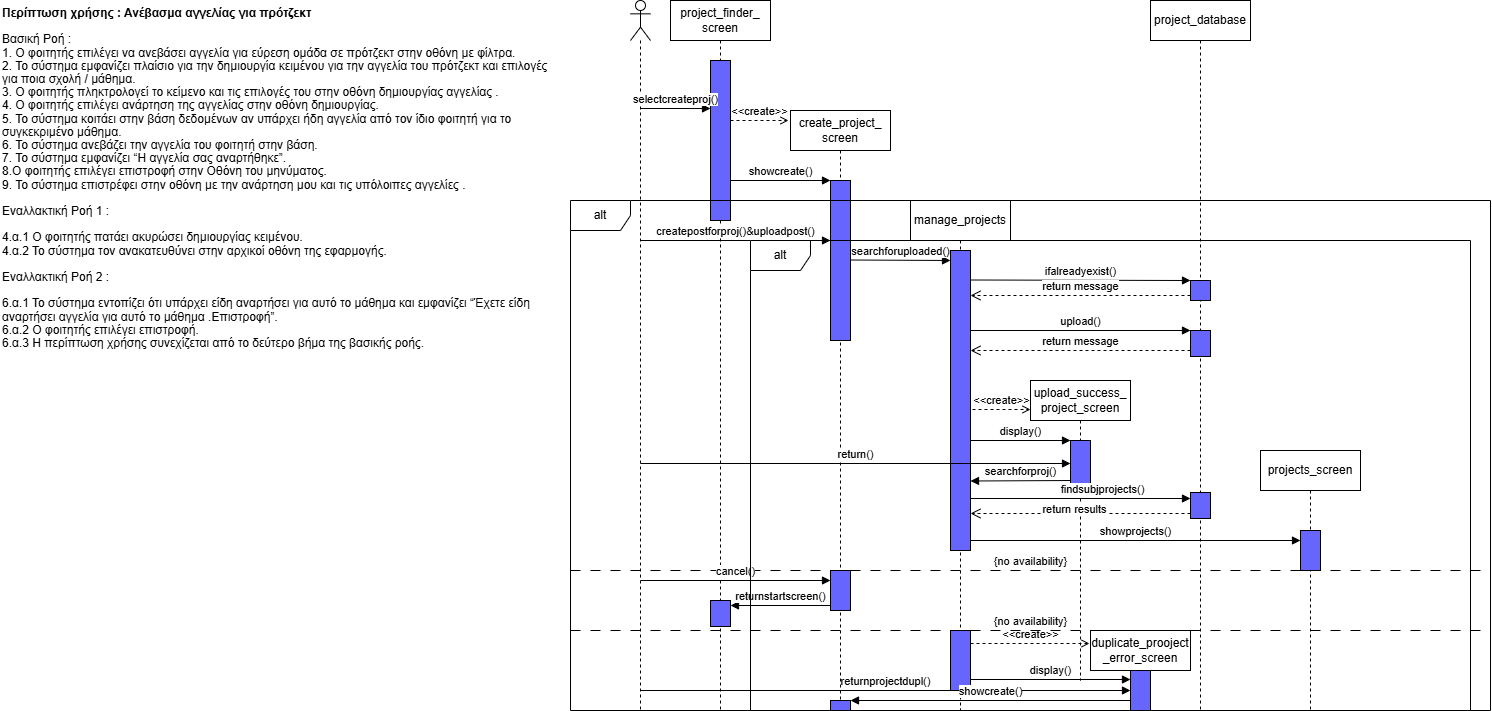

The diagram above was exported from draw.io. Its source (the exported page's mxGraphModel, read from the mxfile embedded in the PNG):
<mxGraphModel dx="2276" dy="791" grid="1" gridSize="10" guides="1" tooltips="1" connect="1" arrows="1" fold="1" page="1" pageScale="1" pageWidth="850" pageHeight="1100" math="0" shadow="0">
  <root>
    <mxCell id="0" />
    <mxCell id="1" parent="0" />
    <mxCell id="AAesBh5ojC_eatjd6MO4-1" value="" style="shape=umlLifeline;perimeter=lifelinePerimeter;whiteSpace=wrap;html=1;container=1;dropTarget=0;collapsible=0;recursiveResize=0;outlineConnect=0;portConstraint=eastwest;newEdgeStyle={&quot;curved&quot;:0,&quot;rounded&quot;:0};participant=umlActor;" parent="1" vertex="1">
      <mxGeometry x="70" y="130" width="20" height="710" as="geometry" />
    </mxCell>
    <mxCell id="AAesBh5ojC_eatjd6MO4-2" value="project_finder_&lt;div&gt;screen&lt;/div&gt;" style="shape=umlLifeline;perimeter=lifelinePerimeter;whiteSpace=wrap;html=1;container=1;dropTarget=0;collapsible=0;recursiveResize=0;outlineConnect=0;portConstraint=eastwest;newEdgeStyle={&quot;curved&quot;:0,&quot;rounded&quot;:0};" parent="1" vertex="1">
      <mxGeometry x="110" y="130" width="100" height="710" as="geometry" />
    </mxCell>
    <mxCell id="AAesBh5ojC_eatjd6MO4-14" value="" style="html=1;points=[[0,0,0,0,5],[0,1,0,0,-5],[1,0,0,0,5],[1,1,0,0,-5]];perimeter=orthogonalPerimeter;outlineConnect=0;targetShapes=umlLifeline;portConstraint=eastwest;newEdgeStyle={&quot;curved&quot;:0,&quot;rounded&quot;:0};fillColor=#6666FF;" parent="AAesBh5ojC_eatjd6MO4-2" vertex="1">
      <mxGeometry x="40" y="60" width="20" height="160" as="geometry" />
    </mxCell>
    <mxCell id="AAesBh5ojC_eatjd6MO4-41" value="" style="html=1;points=[[0,0,0,0,5],[0,1,0,0,-5],[1,0,0,0,5],[1,1,0,0,-5]];perimeter=orthogonalPerimeter;outlineConnect=0;targetShapes=umlLifeline;portConstraint=eastwest;newEdgeStyle={&quot;curved&quot;:0,&quot;rounded&quot;:0};fillColor=#6666FF;" parent="AAesBh5ojC_eatjd6MO4-2" vertex="1">
      <mxGeometry x="40" y="600" width="20" height="26" as="geometry" />
    </mxCell>
    <mxCell id="AAesBh5ojC_eatjd6MO4-3" value="create_project_&lt;div&gt;screen&lt;/div&gt;" style="shape=umlLifeline;perimeter=lifelinePerimeter;whiteSpace=wrap;html=1;container=1;dropTarget=0;collapsible=0;recursiveResize=0;outlineConnect=0;portConstraint=eastwest;newEdgeStyle={&quot;curved&quot;:0,&quot;rounded&quot;:0};" parent="1" vertex="1">
      <mxGeometry x="230" y="240" width="100" height="600" as="geometry" />
    </mxCell>
    <mxCell id="AAesBh5ojC_eatjd6MO4-17" value="" style="html=1;points=[[0,0,0,0,5],[0,1,0,0,-5],[1,0,0,0,5],[1,1,0,0,-5]];perimeter=orthogonalPerimeter;outlineConnect=0;targetShapes=umlLifeline;portConstraint=eastwest;newEdgeStyle={&quot;curved&quot;:0,&quot;rounded&quot;:0};fillColor=#6666FF;" parent="AAesBh5ojC_eatjd6MO4-3" vertex="1">
      <mxGeometry x="40" y="70" width="20" height="160" as="geometry" />
    </mxCell>
    <mxCell id="AAesBh5ojC_eatjd6MO4-4" value="manage_projects" style="shape=umlLifeline;perimeter=lifelinePerimeter;whiteSpace=wrap;html=1;container=1;dropTarget=0;collapsible=0;recursiveResize=0;outlineConnect=0;portConstraint=eastwest;newEdgeStyle={&quot;curved&quot;:0,&quot;rounded&quot;:0};" parent="1" vertex="1">
      <mxGeometry x="350" y="330" width="100" height="510" as="geometry" />
    </mxCell>
    <mxCell id="AAesBh5ojC_eatjd6MO4-5" value="" style="html=1;points=[[0,0,0,0,5],[0,1,0,0,-5],[1,0,0,0,5],[1,1,0,0,-5]];perimeter=orthogonalPerimeter;outlineConnect=0;targetShapes=umlLifeline;portConstraint=eastwest;newEdgeStyle={&quot;curved&quot;:0,&quot;rounded&quot;:0};fillColor=#6666FF;" parent="AAesBh5ojC_eatjd6MO4-4" vertex="1">
      <mxGeometry x="40" y="50" width="20" height="300" as="geometry" />
    </mxCell>
    <mxCell id="AAesBh5ojC_eatjd6MO4-6" value="upload_success_&lt;div&gt;project_screen&lt;/div&gt;" style="shape=umlLifeline;perimeter=lifelinePerimeter;whiteSpace=wrap;html=1;container=1;dropTarget=0;collapsible=0;recursiveResize=0;outlineConnect=0;portConstraint=eastwest;newEdgeStyle={&quot;curved&quot;:0,&quot;rounded&quot;:0};" parent="1" vertex="1">
      <mxGeometry x="470" y="510" width="100" height="300" as="geometry" />
    </mxCell>
    <mxCell id="AAesBh5ojC_eatjd6MO4-27" value="" style="html=1;points=[[0,0,0,0,5],[0,1,0,0,-5],[1,0,0,0,5],[1,1,0,0,-5]];perimeter=orthogonalPerimeter;outlineConnect=0;targetShapes=umlLifeline;portConstraint=eastwest;newEdgeStyle={&quot;curved&quot;:0,&quot;rounded&quot;:0};fillColor=#6666FF;" parent="AAesBh5ojC_eatjd6MO4-6" vertex="1">
      <mxGeometry x="40" y="60" width="20" height="50" as="geometry" />
    </mxCell>
    <mxCell id="AAesBh5ojC_eatjd6MO4-7" value="duplicate_prooject&lt;div&gt;_error_screen&lt;/div&gt;" style="shape=umlLifeline;perimeter=lifelinePerimeter;whiteSpace=wrap;html=1;container=1;dropTarget=0;collapsible=0;recursiveResize=0;outlineConnect=0;portConstraint=eastwest;newEdgeStyle={&quot;curved&quot;:0,&quot;rounded&quot;:0};" parent="1" vertex="1">
      <mxGeometry x="530" y="760" width="100" height="80" as="geometry" />
    </mxCell>
    <mxCell id="AAesBh5ojC_eatjd6MO4-8" value="project_database" style="shape=umlLifeline;perimeter=lifelinePerimeter;whiteSpace=wrap;html=1;container=1;dropTarget=0;collapsible=0;recursiveResize=0;outlineConnect=0;portConstraint=eastwest;newEdgeStyle={&quot;curved&quot;:0,&quot;rounded&quot;:0};" parent="1" vertex="1">
      <mxGeometry x="590" y="130" width="100" height="710" as="geometry" />
    </mxCell>
    <mxCell id="AAesBh5ojC_eatjd6MO4-9" value="" style="html=1;points=[[0,0,0,0,5],[0,1,0,0,-5],[1,0,0,0,5],[1,1,0,0,-5]];perimeter=orthogonalPerimeter;outlineConnect=0;targetShapes=umlLifeline;portConstraint=eastwest;newEdgeStyle={&quot;curved&quot;:0,&quot;rounded&quot;:0};fillColor=#6666FF;" parent="AAesBh5ojC_eatjd6MO4-8" vertex="1">
      <mxGeometry x="40" y="280" width="20" height="20" as="geometry" />
    </mxCell>
    <mxCell id="AAesBh5ojC_eatjd6MO4-12" value="" style="html=1;points=[[0,0,0,0,5],[0,1,0,0,-5],[1,0,0,0,5],[1,1,0,0,-5]];perimeter=orthogonalPerimeter;outlineConnect=0;targetShapes=umlLifeline;portConstraint=eastwest;newEdgeStyle={&quot;curved&quot;:0,&quot;rounded&quot;:0};fillColor=#6666FF;" parent="AAesBh5ojC_eatjd6MO4-8" vertex="1">
      <mxGeometry x="40" y="330" width="20" height="26" as="geometry" />
    </mxCell>
    <mxCell id="AAesBh5ojC_eatjd6MO4-30" value="" style="html=1;points=[[0,0,0,0,5],[0,1,0,0,-5],[1,0,0,0,5],[1,1,0,0,-5]];perimeter=orthogonalPerimeter;outlineConnect=0;targetShapes=umlLifeline;portConstraint=eastwest;newEdgeStyle={&quot;curved&quot;:0,&quot;rounded&quot;:0};fillColor=#6666FF;" parent="AAesBh5ojC_eatjd6MO4-8" vertex="1">
      <mxGeometry x="40" y="492" width="20" height="26" as="geometry" />
    </mxCell>
    <mxCell id="AAesBh5ojC_eatjd6MO4-31" value="findsubjprojects()" style="html=1;verticalAlign=bottom;endArrow=block;curved=0;rounded=0;" parent="AAesBh5ojC_eatjd6MO4-8" target="AAesBh5ojC_eatjd6MO4-30" edge="1">
      <mxGeometry x="0.2" width="80" relative="1" as="geometry">
        <mxPoint x="-180" y="498" as="sourcePoint" />
        <mxPoint x="-10" y="428" as="targetPoint" />
        <mxPoint as="offset" />
      </mxGeometry>
    </mxCell>
    <mxCell id="AAesBh5ojC_eatjd6MO4-32" value="return results" style="html=1;verticalAlign=bottom;endArrow=open;dashed=1;endSize=8;curved=0;rounded=0;exitX=0;exitY=1;exitDx=0;exitDy=-5;exitPerimeter=0;" parent="AAesBh5ojC_eatjd6MO4-8" source="AAesBh5ojC_eatjd6MO4-30" edge="1">
      <mxGeometry x="0.0571" y="5" relative="1" as="geometry">
        <mxPoint x="40" y="510" as="sourcePoint" />
        <mxPoint x="-180" y="513" as="targetPoint" />
        <mxPoint as="offset" />
      </mxGeometry>
    </mxCell>
    <mxCell id="AAesBh5ojC_eatjd6MO4-13" value="selectcreateproj()" style="html=1;verticalAlign=bottom;endArrow=block;curved=0;rounded=0;" parent="1" edge="1">
      <mxGeometry width="80" relative="1" as="geometry">
        <mxPoint x="80" y="238" as="sourcePoint" />
        <mxPoint x="150" y="238" as="targetPoint" />
      </mxGeometry>
    </mxCell>
    <mxCell id="AAesBh5ojC_eatjd6MO4-15" value="&amp;lt;&amp;lt;create&amp;gt;&amp;gt;" style="endArrow=open;html=1;rounded=0;align=center;verticalAlign=bottom;dashed=1;endFill=0;labelBackgroundColor=none;" parent="1" source="AAesBh5ojC_eatjd6MO4-14" edge="1">
      <mxGeometry relative="1" as="geometry">
        <mxPoint x="178" y="250" as="sourcePoint" />
        <mxPoint x="228" y="250" as="targetPoint" />
      </mxGeometry>
    </mxCell>
    <mxCell id="AAesBh5ojC_eatjd6MO4-16" value="showcreate()" style="html=1;verticalAlign=bottom;endArrow=block;curved=0;rounded=0;" parent="1" target="AAesBh5ojC_eatjd6MO4-17" edge="1">
      <mxGeometry width="80" relative="1" as="geometry">
        <mxPoint x="170" y="310" as="sourcePoint" />
        <mxPoint x="250" y="310" as="targetPoint" />
      </mxGeometry>
    </mxCell>
    <mxCell id="AAesBh5ojC_eatjd6MO4-18" value="createpostforproj()&amp;amp;uploadpost()" style="html=1;verticalAlign=bottom;endArrow=block;curved=0;rounded=0;" parent="1" target="AAesBh5ojC_eatjd6MO4-17" edge="1">
      <mxGeometry width="80" relative="1" as="geometry">
        <mxPoint x="80" y="370" as="sourcePoint" />
        <mxPoint x="150" y="370" as="targetPoint" />
      </mxGeometry>
    </mxCell>
    <mxCell id="AAesBh5ojC_eatjd6MO4-19" value="alt" style="shape=umlFrame;whiteSpace=wrap;html=1;pointerEvents=0;movable=0;resizable=0;rotatable=0;deletable=0;editable=0;locked=1;connectable=0;" parent="1" vertex="1">
      <mxGeometry x="10" y="330" width="920" height="510" as="geometry" />
    </mxCell>
    <mxCell id="AAesBh5ojC_eatjd6MO4-20" value="searchforuploaded()" style="html=1;verticalAlign=bottom;endArrow=block;curved=0;rounded=0;" parent="1" edge="1">
      <mxGeometry width="80" relative="1" as="geometry">
        <mxPoint x="290" y="389.5" as="sourcePoint" />
        <mxPoint x="390" y="390" as="targetPoint" />
      </mxGeometry>
    </mxCell>
    <mxCell id="AAesBh5ojC_eatjd6MO4-21" value="ifalreadyexist()" style="html=1;verticalAlign=bottom;endArrow=block;curved=0;rounded=0;" parent="1" edge="1">
      <mxGeometry width="80" relative="1" as="geometry">
        <mxPoint x="410" y="409.5" as="sourcePoint" />
        <mxPoint x="630" y="410" as="targetPoint" />
      </mxGeometry>
    </mxCell>
    <mxCell id="AAesBh5ojC_eatjd6MO4-22" value="return message" style="html=1;verticalAlign=bottom;endArrow=open;dashed=1;endSize=8;curved=0;rounded=0;exitX=0;exitY=1;exitDx=0;exitDy=-5;exitPerimeter=0;" parent="1" source="AAesBh5ojC_eatjd6MO4-9" target="AAesBh5ojC_eatjd6MO4-5" edge="1">
      <mxGeometry relative="1" as="geometry">
        <mxPoint x="430" y="420" as="sourcePoint" />
        <mxPoint x="350" y="420" as="targetPoint" />
      </mxGeometry>
    </mxCell>
    <mxCell id="AAesBh5ojC_eatjd6MO4-23" value="upload()" style="html=1;verticalAlign=bottom;endArrow=block;curved=0;rounded=0;" parent="1" edge="1">
      <mxGeometry width="80" relative="1" as="geometry">
        <mxPoint x="410" y="460" as="sourcePoint" />
        <mxPoint x="630" y="460" as="targetPoint" />
      </mxGeometry>
    </mxCell>
    <mxCell id="AAesBh5ojC_eatjd6MO4-24" value="return message" style="html=1;verticalAlign=bottom;endArrow=open;dashed=1;endSize=8;curved=0;rounded=0;" parent="1" edge="1">
      <mxGeometry relative="1" as="geometry">
        <mxPoint x="630" y="480" as="sourcePoint" />
        <mxPoint x="410" y="480" as="targetPoint" />
      </mxGeometry>
    </mxCell>
    <mxCell id="AAesBh5ojC_eatjd6MO4-25" value="&amp;lt;&amp;lt;create&amp;gt;&amp;gt;" style="endArrow=open;html=1;rounded=0;align=center;verticalAlign=bottom;dashed=1;endFill=0;labelBackgroundColor=none;" parent="1" edge="1">
      <mxGeometry relative="1" as="geometry">
        <mxPoint x="412" y="539" as="sourcePoint" />
        <mxPoint x="470" y="539" as="targetPoint" />
      </mxGeometry>
    </mxCell>
    <mxCell id="AAesBh5ojC_eatjd6MO4-26" value="display()" style="html=1;verticalAlign=bottom;endArrow=block;curved=0;rounded=0;" parent="1" edge="1">
      <mxGeometry width="80" relative="1" as="geometry">
        <mxPoint x="410" y="570" as="sourcePoint" />
        <mxPoint x="510" y="570" as="targetPoint" />
      </mxGeometry>
    </mxCell>
    <mxCell id="AAesBh5ojC_eatjd6MO4-28" value="return()" style="html=1;verticalAlign=bottom;endArrow=block;curved=0;rounded=0;" parent="1" edge="1">
      <mxGeometry width="80" relative="1" as="geometry">
        <mxPoint x="80" y="593" as="sourcePoint" />
        <mxPoint x="510" y="593" as="targetPoint" />
      </mxGeometry>
    </mxCell>
    <mxCell id="AAesBh5ojC_eatjd6MO4-29" value="searchforproj()" style="html=1;verticalAlign=bottom;endArrow=block;curved=0;rounded=0;" parent="1" edge="1">
      <mxGeometry width="80" relative="1" as="geometry">
        <mxPoint x="510" y="610" as="sourcePoint" />
        <mxPoint x="410" y="610.5" as="targetPoint" />
      </mxGeometry>
    </mxCell>
    <mxCell id="AAesBh5ojC_eatjd6MO4-33" value="showprojects()" style="html=1;verticalAlign=bottom;endArrow=block;curved=0;rounded=0;" parent="1" target="AAesBh5ojC_eatjd6MO4-35" edge="1">
      <mxGeometry width="80" relative="1" as="geometry">
        <mxPoint x="410" y="670" as="sourcePoint" />
        <mxPoint x="710" y="670" as="targetPoint" />
      </mxGeometry>
    </mxCell>
    <mxCell id="AAesBh5ojC_eatjd6MO4-34" value="projects_screen" style="shape=umlLifeline;perimeter=lifelinePerimeter;whiteSpace=wrap;html=1;container=1;dropTarget=0;collapsible=0;recursiveResize=0;outlineConnect=0;portConstraint=eastwest;newEdgeStyle={&quot;curved&quot;:0,&quot;rounded&quot;:0};" parent="1" vertex="1">
      <mxGeometry x="700" y="580" width="100" height="260" as="geometry" />
    </mxCell>
    <mxCell id="AAesBh5ojC_eatjd6MO4-35" value="" style="html=1;points=[[0,0,0,0,5],[0,1,0,0,-5],[1,0,0,0,5],[1,1,0,0,-5]];perimeter=orthogonalPerimeter;outlineConnect=0;targetShapes=umlLifeline;portConstraint=eastwest;newEdgeStyle={&quot;curved&quot;:0,&quot;rounded&quot;:0};fillColor=#6666FF;" parent="AAesBh5ojC_eatjd6MO4-34" vertex="1">
      <mxGeometry x="40" y="80" width="20" height="40" as="geometry" />
    </mxCell>
    <mxCell id="AAesBh5ojC_eatjd6MO4-36" value="{no availability}" style="endArrow=none;startArrow=none;endFill=0;startFill=0;endSize=8;html=1;verticalAlign=bottom;dashed=1;labelBackgroundColor=none;dashPattern=10 10;rounded=0;" parent="1" edge="1">
      <mxGeometry width="160" relative="1" as="geometry">
        <mxPoint x="10" y="700" as="sourcePoint" />
        <mxPoint x="930" y="700" as="targetPoint" />
      </mxGeometry>
    </mxCell>
    <mxCell id="AAesBh5ojC_eatjd6MO4-37" value="" style="html=1;points=[[0,0,0,0,5],[0,1,0,0,-5],[1,0,0,0,5],[1,1,0,0,-5]];perimeter=orthogonalPerimeter;outlineConnect=0;targetShapes=umlLifeline;portConstraint=eastwest;newEdgeStyle={&quot;curved&quot;:0,&quot;rounded&quot;:0};fillColor=#6666FF;" parent="1" vertex="1">
      <mxGeometry x="270" y="700" width="20" height="40" as="geometry" />
    </mxCell>
    <mxCell id="AAesBh5ojC_eatjd6MO4-39" value="cancel()" style="html=1;verticalAlign=bottom;endArrow=block;curved=0;rounded=0;" parent="1" edge="1">
      <mxGeometry width="80" relative="1" as="geometry">
        <mxPoint x="80" y="710" as="sourcePoint" />
        <mxPoint x="270" y="710" as="targetPoint" />
      </mxGeometry>
    </mxCell>
    <mxCell id="AAesBh5ojC_eatjd6MO4-40" value="returnstartscreen()" style="html=1;verticalAlign=bottom;endArrow=block;curved=0;rounded=0;entryX=1;entryY=0;entryDx=0;entryDy=5;entryPerimeter=0;" parent="1" source="AAesBh5ojC_eatjd6MO4-37" target="AAesBh5ojC_eatjd6MO4-41" edge="1">
      <mxGeometry width="80" relative="1" as="geometry">
        <mxPoint x="170" y="770" as="sourcePoint" />
        <mxPoint x="180" y="730" as="targetPoint" />
      </mxGeometry>
    </mxCell>
    <mxCell id="AAesBh5ojC_eatjd6MO4-42" value="{no availability}" style="endArrow=none;startArrow=none;endFill=0;startFill=0;endSize=8;html=1;verticalAlign=bottom;dashed=1;labelBackgroundColor=none;dashPattern=10 10;rounded=0;" parent="1" edge="1">
      <mxGeometry width="160" relative="1" as="geometry">
        <mxPoint x="10" y="760" as="sourcePoint" />
        <mxPoint x="930" y="760" as="targetPoint" />
        <mxPoint as="offset" />
      </mxGeometry>
    </mxCell>
    <mxCell id="AAesBh5ojC_eatjd6MO4-43" value="&lt;div style=&quot;line-height: 110%;&quot;&gt;&lt;font face=&quot;Helvetica&quot;&gt;&lt;b&gt;Περίπτωση χρήσης : Ανέβασμα αγγελίας για πρότζεκτ &lt;/b&gt;&lt;br&gt;&lt;br&gt;Βασική Ροή :&lt;br&gt;1. Ο φοιτητής  επιλέγει να ανεβάσει αγγελία για εύρεση ομάδα σε πρότζεκτ στην οθόνη με φίλτρα.&lt;br&gt;2. Το σύστημα εμφανίζει πλαίσιο για την δημιουργία κειμένου για την αγγελία του πρότζεκτ και επιλογές για ποια σχολή / μάθημα.&lt;br&gt;3. Ο φοιτητής πληκτρολογεί το κείμενο και τις επιλογές του στην οθόνη δημιουργίας αγγελίας .&lt;br&gt;    4. Ο φοιτητής επιλέγει ανάρτηση της αγγελίας στην οθόνη δημιουργίας.&lt;br&gt;   5. Το σύστημα κοιτάει στην βάση δεδομένων αν υπάρχει ήδη αγγελία από τον ίδιο φοιτητή για το συγκεκριμένο μάθημα.&lt;br&gt;    6. Το σύστημα ανεβάζει την αγγελία του φοιτητή στην βάση.&lt;br&gt;    7. Το σύστημα εμφανίζει “Η αγγελία σας αναρτήθηκε”.&lt;br&gt;   8.Ο φοιτητής επιλέγει επιστροφή στην Οθόνη του μηνύματος.&lt;br&gt;    9. Το σύστημα επιστρέφει στην οθόνη με την ανάρτηση μου και τις υπόλοιπες αγγελίες .&lt;br&gt;&lt;br&gt;Εναλλακτική Ροή 1 :&lt;/font&gt;&lt;/div&gt;&lt;div style=&quot;line-height: 110%;&quot;&gt;&lt;font face=&quot;Helvetica&quot;&gt;&lt;br&gt;4.α.1 Ο φοιτητής πατάει ακυρώσει δημιουργίας κειμένου.&lt;br&gt;4.α.2 Το σύστημα τον ανακατευθύνει στην αρχικοί οθόνη της εφαρμογής.&lt;br&gt;&lt;br&gt;Εναλλακτική Ροή 2 :&lt;/font&gt;&lt;/div&gt;&lt;div style=&quot;line-height: 110%;&quot;&gt;&lt;font face=&quot;Helvetica&quot;&gt;&lt;br&gt;6.α.1 Το σύστημα εντοπίζει ότι υπάρχει είδη αναρτήσει για αυτό το μάθημα και εμφανίζει  “Έχετε είδη αναρτήσει αγγελία για αυτό το μάθημα .Επιστροφή”.&lt;br&gt;6.α.2 Ο φοιτητής επιλέγει επιστροφή.&lt;br&gt;6.α.3 Η περίπτωση χρήσης συνεχίζεται από το δεύτερο βήμα της βασικής ροής.&lt;br&gt;&lt;br&gt;&lt;br&gt;&lt;/font&gt;&lt;div&gt;&lt;/div&gt;&lt;/div&gt;" style="text;whiteSpace=wrap;html=1;" parent="1" vertex="1">
      <mxGeometry x="-560" y="130" width="560" height="480" as="geometry" />
    </mxCell>
    <mxCell id="AAesBh5ojC_eatjd6MO4-44" value="alt" style="shape=umlFrame;whiteSpace=wrap;html=1;pointerEvents=0;" parent="1" vertex="1">
      <mxGeometry x="190" y="370" width="720" height="470" as="geometry" />
    </mxCell>
    <mxCell id="AAesBh5ojC_eatjd6MO4-45" value="" style="html=1;points=[[0,0,0,0,5],[0,1,0,0,-5],[1,0,0,0,5],[1,1,0,0,-5]];perimeter=orthogonalPerimeter;outlineConnect=0;targetShapes=umlLifeline;portConstraint=eastwest;newEdgeStyle={&quot;curved&quot;:0,&quot;rounded&quot;:0};fillColor=#6666FF;" parent="1" vertex="1">
      <mxGeometry x="390" y="760" width="20" height="60" as="geometry" />
    </mxCell>
    <mxCell id="AAesBh5ojC_eatjd6MO4-46" value="&amp;lt;&amp;lt;create&amp;gt;&amp;gt;" style="endArrow=open;html=1;rounded=0;align=center;verticalAlign=bottom;dashed=1;endFill=0;labelBackgroundColor=none;" parent="1" source="AAesBh5ojC_eatjd6MO4-45" edge="1">
      <mxGeometry relative="1" as="geometry">
        <mxPoint x="459" y="773" as="sourcePoint" />
        <mxPoint x="529" y="773" as="targetPoint" />
      </mxGeometry>
    </mxCell>
    <mxCell id="AAesBh5ojC_eatjd6MO4-47" value="display()" style="html=1;verticalAlign=bottom;endArrow=block;curved=0;rounded=0;" parent="1" target="AAesBh5ojC_eatjd6MO4-48" edge="1">
      <mxGeometry width="80" relative="1" as="geometry">
        <mxPoint x="410" y="809" as="sourcePoint" />
        <mxPoint x="510" y="809" as="targetPoint" />
      </mxGeometry>
    </mxCell>
    <mxCell id="AAesBh5ojC_eatjd6MO4-48" value="" style="html=1;points=[[0,0,0,0,5],[0,1,0,0,-5],[1,0,0,0,5],[1,1,0,0,-5]];perimeter=orthogonalPerimeter;outlineConnect=0;targetShapes=umlLifeline;portConstraint=eastwest;newEdgeStyle={&quot;curved&quot;:0,&quot;rounded&quot;:0};fillColor=#6666FF;" parent="1" vertex="1">
      <mxGeometry x="570" y="800" width="20" height="40" as="geometry" />
    </mxCell>
    <mxCell id="AAesBh5ojC_eatjd6MO4-49" value="returnprojectdupl()" style="html=1;verticalAlign=bottom;endArrow=block;curved=0;rounded=0;" parent="1" target="AAesBh5ojC_eatjd6MO4-48" edge="1">
      <mxGeometry width="80" relative="1" as="geometry">
        <mxPoint x="80" y="820" as="sourcePoint" />
        <mxPoint x="360" y="820" as="targetPoint" />
      </mxGeometry>
    </mxCell>
    <mxCell id="AAesBh5ojC_eatjd6MO4-50" value="showcreate()" style="html=1;verticalAlign=bottom;endArrow=block;curved=0;rounded=0;" parent="1" edge="1">
      <mxGeometry width="80" relative="1" as="geometry">
        <mxPoint x="570" y="830" as="sourcePoint" />
        <mxPoint x="290" y="830" as="targetPoint" />
      </mxGeometry>
    </mxCell>
    <mxCell id="AAesBh5ojC_eatjd6MO4-51" value="" style="html=1;points=[[0,0,0,0,5],[0,1,0,0,-5],[1,0,0,0,5],[1,1,0,0,-5]];perimeter=orthogonalPerimeter;outlineConnect=0;targetShapes=umlLifeline;portConstraint=eastwest;newEdgeStyle={&quot;curved&quot;:0,&quot;rounded&quot;:0};fillColor=#6666FF;" parent="1" vertex="1">
      <mxGeometry x="270" y="830" width="20" height="10" as="geometry" />
    </mxCell>
  </root>
</mxGraphModel>